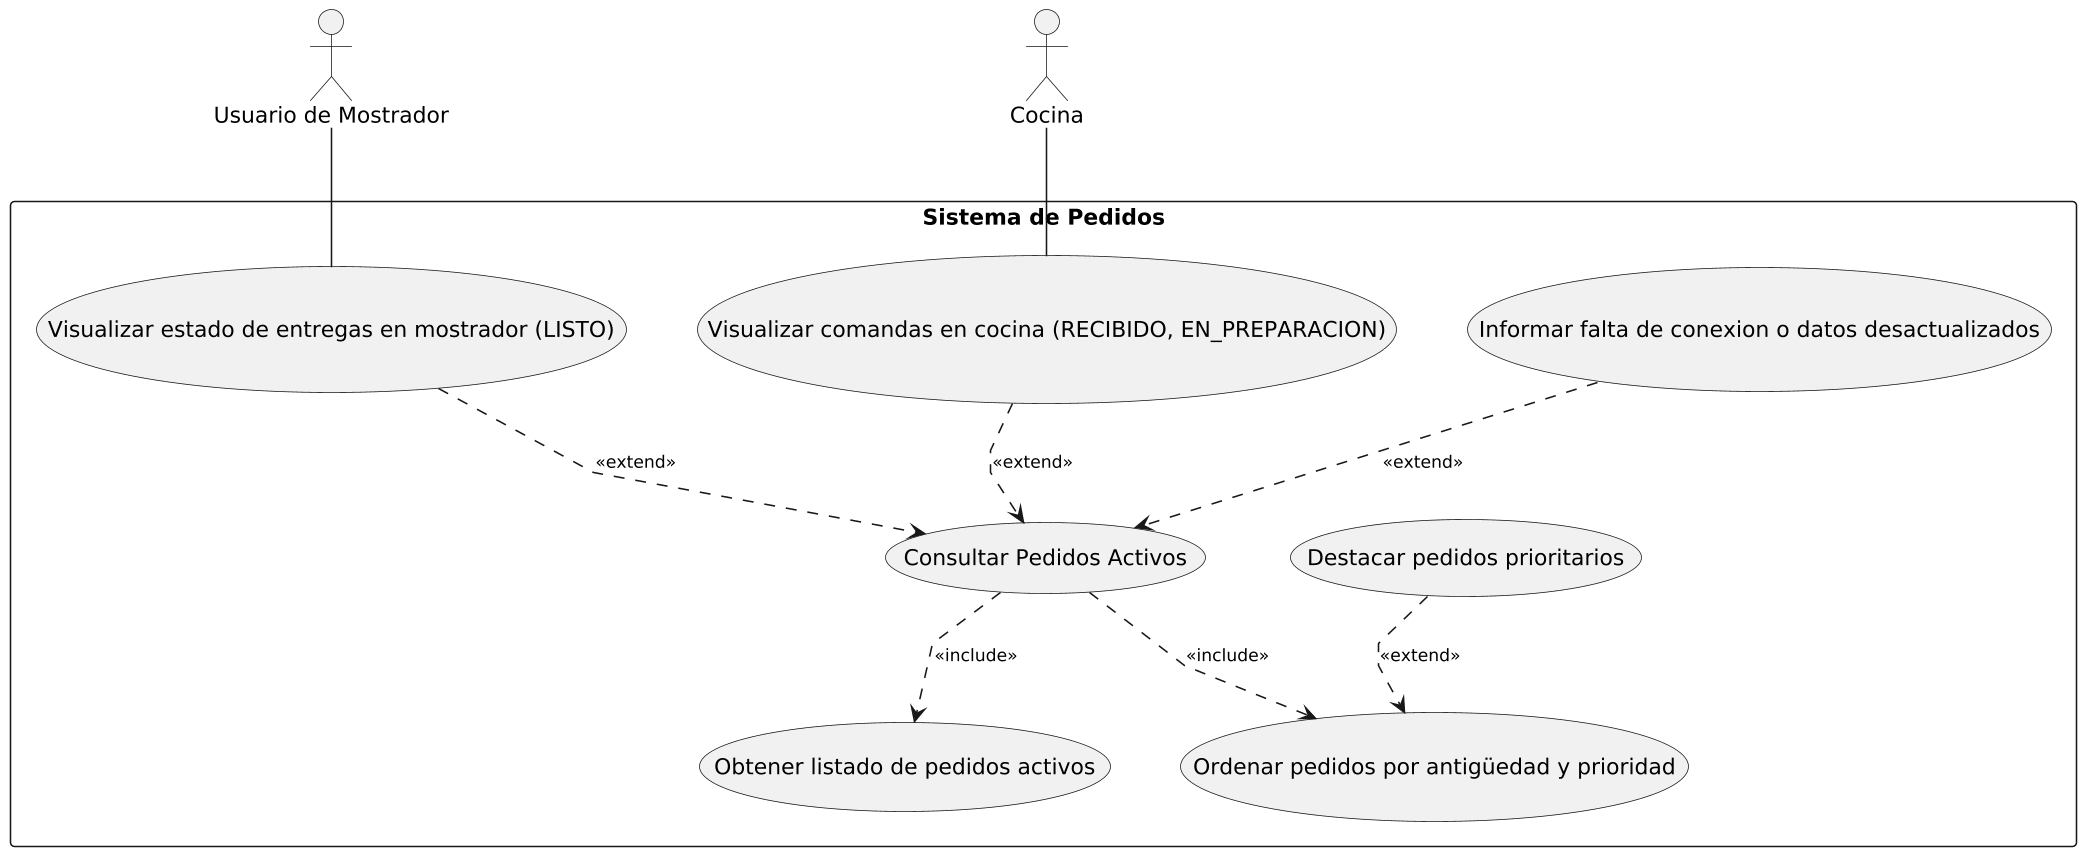

The diagram above was rendered by PlantUML. Its source (embedded in the PNG):
@startuml 02-caso-uso-consultar-pedidos-activos-05
top to bottom direction
skinparam dpi 150
skinparam nodesep 45
skinparam ranksep 60
skinparam linetype polyline
skinparam ArrowFontSize 11
hide empty members

actor "Usuario de Mostrador" as Mostrador
actor Cocina

rectangle "Sistema de Pedidos" {
	usecase "Consultar Pedidos Activos" as Consultar
	usecase "Obtener listado de pedidos activos" as Obtener
	usecase "Visualizar comandas en cocina (RECIBIDO, EN_PREPARACION)" as ConsultarCocina
	usecase "Visualizar estado de entregas en mostrador (LISTO)" as ConsultarMostrador
	usecase "Ordenar pedidos por antigüedad y prioridad" as Ordenar
	usecase "Destacar pedidos prioritarios" as Destacar
	usecase "Informar falta de conexion o datos desactualizados" as SinConexion
}

Cocina -- ConsultarCocina
Mostrador -- ConsultarMostrador

ConsultarCocina .> Consultar : <<extend>>
ConsultarMostrador .> Consultar : <<extend>>

' Vistas diferenciadas por actor (A1, CU05).
Consultar .> Obtener : <<include>>
Consultar .> Ordenar : <<include>>

' La falta de conexion y el listado vacio son flujos alternativos.
Destacar .> Ordenar : <<extend>>
SinConexion .> Consultar : <<extend>>

' Control visual: listado y ordenamiento debajo del caso base; vistas separadas.
Consultar -[hidden]down- Obtener
Consultar -[hidden]down- Ordenar
Obtener -[hidden]right- Ordenar
ConsultarCocina -[hidden]down- Consultar
ConsultarMostrador -[hidden]down- Consultar
SinConexion -[hidden]down- Consultar
Destacar -[hidden]down- Ordenar
@enduml